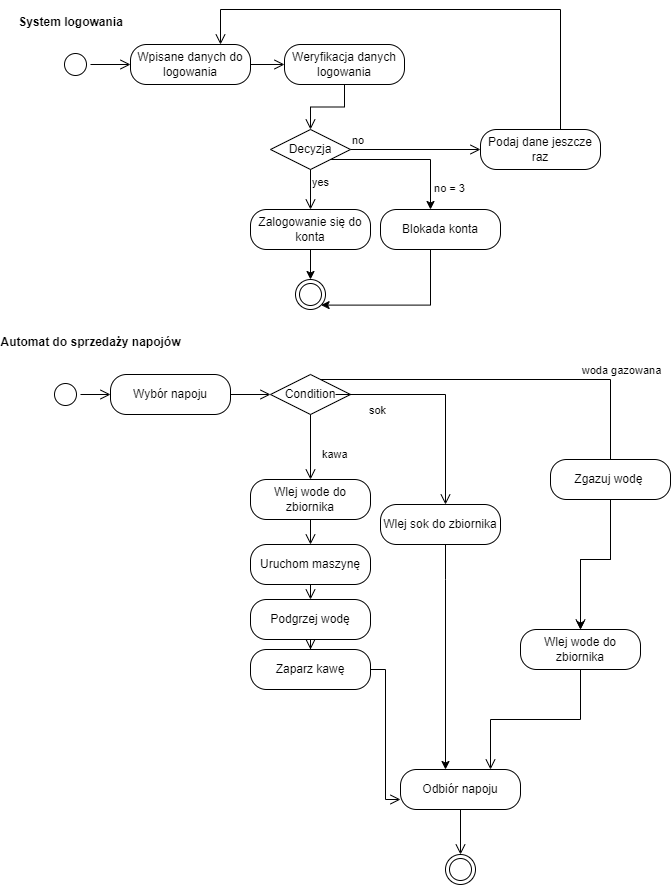

The diagram above was exported from draw.io. Its source (the exported page's mxGraphModel, read from the mxfile embedded in the PNG):
<mxGraphModel dx="1009" dy="542" grid="1" gridSize="10" guides="1" tooltips="1" connect="1" arrows="1" fold="1" page="1" pageScale="1" pageWidth="827" pageHeight="1169" math="0" shadow="0">
  <root>
    <mxCell id="0" />
    <mxCell id="1" parent="0" />
    <mxCell id="Vogl9o76jq1zuOi4qUxD-1" value="" style="ellipse;html=1;shape=startState;" vertex="1" parent="1">
      <mxGeometry x="70" y="60" width="30" height="30" as="geometry" />
    </mxCell>
    <mxCell id="Vogl9o76jq1zuOi4qUxD-2" value="" style="edgeStyle=orthogonalEdgeStyle;html=1;verticalAlign=bottom;endArrow=open;endSize=8;rounded=0;" edge="1" source="Vogl9o76jq1zuOi4qUxD-1" parent="1" target="Vogl9o76jq1zuOi4qUxD-13">
      <mxGeometry relative="1" as="geometry">
        <mxPoint x="200" y="75" as="targetPoint" />
      </mxGeometry>
    </mxCell>
    <mxCell id="Vogl9o76jq1zuOi4qUxD-3" value="Weryfikacja danych logowania" style="rounded=1;whiteSpace=wrap;html=1;arcSize=40;" vertex="1" parent="1">
      <mxGeometry x="294" y="55" width="120" height="40" as="geometry" />
    </mxCell>
    <mxCell id="Vogl9o76jq1zuOi4qUxD-4" value="" style="edgeStyle=orthogonalEdgeStyle;html=1;verticalAlign=bottom;endArrow=open;endSize=8;rounded=0;" edge="1" source="Vogl9o76jq1zuOi4qUxD-3" parent="1" target="Vogl9o76jq1zuOi4qUxD-6">
      <mxGeometry relative="1" as="geometry">
        <mxPoint x="320" y="160" as="targetPoint" />
      </mxGeometry>
    </mxCell>
    <mxCell id="Vogl9o76jq1zuOi4qUxD-5" value="System logowania" style="text;align=center;fontStyle=1;verticalAlign=middle;spacingLeft=3;spacingRight=3;strokeColor=none;rotatable=0;points=[[0,0.5],[1,0.5]];portConstraint=eastwest;html=1;" vertex="1" parent="1">
      <mxGeometry x="40" y="20" width="80" height="26" as="geometry" />
    </mxCell>
    <mxCell id="Vogl9o76jq1zuOi4qUxD-19" style="edgeStyle=orthogonalEdgeStyle;rounded=0;orthogonalLoop=1;jettySize=auto;html=1;" edge="1" parent="1" source="Vogl9o76jq1zuOi4qUxD-6" target="Vogl9o76jq1zuOi4qUxD-21">
      <mxGeometry relative="1" as="geometry">
        <mxPoint x="420" y="260" as="targetPoint" />
        <Array as="points">
          <mxPoint x="440" y="170" />
        </Array>
      </mxGeometry>
    </mxCell>
    <mxCell id="Vogl9o76jq1zuOi4qUxD-20" value="no = 3" style="edgeLabel;html=1;align=center;verticalAlign=middle;resizable=0;points=[];" vertex="1" connectable="0" parent="Vogl9o76jq1zuOi4qUxD-19">
      <mxGeometry x="0.3122" relative="1" as="geometry">
        <mxPoint x="20" y="28" as="offset" />
      </mxGeometry>
    </mxCell>
    <mxCell id="Vogl9o76jq1zuOi4qUxD-6" value="Decyzja" style="rhombus;whiteSpace=wrap;html=1;" vertex="1" parent="1">
      <mxGeometry x="280" y="140" width="80" height="40" as="geometry" />
    </mxCell>
    <mxCell id="Vogl9o76jq1zuOi4qUxD-7" value="no" style="edgeStyle=orthogonalEdgeStyle;html=1;align=left;verticalAlign=bottom;endArrow=open;endSize=8;rounded=0;" edge="1" source="Vogl9o76jq1zuOi4qUxD-6" parent="1" target="Vogl9o76jq1zuOi4qUxD-9">
      <mxGeometry x="-1" relative="1" as="geometry">
        <mxPoint x="460" y="160" as="targetPoint" />
      </mxGeometry>
    </mxCell>
    <mxCell id="Vogl9o76jq1zuOi4qUxD-8" value="yes" style="edgeStyle=orthogonalEdgeStyle;html=1;align=left;verticalAlign=top;endArrow=open;endSize=8;rounded=0;" edge="1" source="Vogl9o76jq1zuOi4qUxD-6" parent="1" target="Vogl9o76jq1zuOi4qUxD-11">
      <mxGeometry x="-1" relative="1" as="geometry">
        <mxPoint x="320" y="240" as="targetPoint" />
      </mxGeometry>
    </mxCell>
    <mxCell id="Vogl9o76jq1zuOi4qUxD-9" value="Podaj dane jeszcze raz" style="rounded=1;whiteSpace=wrap;html=1;arcSize=40;" vertex="1" parent="1">
      <mxGeometry x="490" y="140" width="120" height="40" as="geometry" />
    </mxCell>
    <mxCell id="Vogl9o76jq1zuOi4qUxD-10" value="" style="edgeStyle=orthogonalEdgeStyle;html=1;verticalAlign=bottom;endArrow=open;endSize=8;rounded=0;entryX=0.75;entryY=0;entryDx=0;entryDy=0;" edge="1" source="Vogl9o76jq1zuOi4qUxD-9" parent="1" target="Vogl9o76jq1zuOi4qUxD-13">
      <mxGeometry relative="1" as="geometry">
        <mxPoint x="460" y="50" as="targetPoint" />
        <Array as="points">
          <mxPoint x="570" y="20" />
          <mxPoint x="230" y="20" />
        </Array>
      </mxGeometry>
    </mxCell>
    <mxCell id="Vogl9o76jq1zuOi4qUxD-18" style="edgeStyle=orthogonalEdgeStyle;rounded=0;orthogonalLoop=1;jettySize=auto;html=1;" edge="1" parent="1" source="Vogl9o76jq1zuOi4qUxD-11" target="Vogl9o76jq1zuOi4qUxD-16">
      <mxGeometry relative="1" as="geometry" />
    </mxCell>
    <mxCell id="Vogl9o76jq1zuOi4qUxD-11" value="Zalogowanie się do konta" style="rounded=1;whiteSpace=wrap;html=1;arcSize=40;" vertex="1" parent="1">
      <mxGeometry x="260" y="220" width="120" height="40" as="geometry" />
    </mxCell>
    <mxCell id="Vogl9o76jq1zuOi4qUxD-13" value="Wpisane danych do logowania" style="rounded=1;whiteSpace=wrap;html=1;arcSize=40;" vertex="1" parent="1">
      <mxGeometry x="140" y="55" width="120" height="40" as="geometry" />
    </mxCell>
    <mxCell id="Vogl9o76jq1zuOi4qUxD-14" value="" style="edgeStyle=orthogonalEdgeStyle;html=1;verticalAlign=bottom;endArrow=open;endSize=8;rounded=0;entryX=0;entryY=0.5;entryDx=0;entryDy=0;" edge="1" source="Vogl9o76jq1zuOi4qUxD-13" parent="1" target="Vogl9o76jq1zuOi4qUxD-3">
      <mxGeometry relative="1" as="geometry">
        <mxPoint x="200" y="155" as="targetPoint" />
      </mxGeometry>
    </mxCell>
    <mxCell id="Vogl9o76jq1zuOi4qUxD-15" value="Automat do sprzedaży napojów" style="text;align=center;fontStyle=1;verticalAlign=middle;spacingLeft=3;spacingRight=3;strokeColor=none;rotatable=0;points=[[0,0.5],[1,0.5]];portConstraint=eastwest;html=1;" vertex="1" parent="1">
      <mxGeometry x="60" y="340" width="80" height="26" as="geometry" />
    </mxCell>
    <mxCell id="Vogl9o76jq1zuOi4qUxD-16" value="" style="ellipse;html=1;shape=endState;" vertex="1" parent="1">
      <mxGeometry x="305" y="290" width="30" height="30" as="geometry" />
    </mxCell>
    <mxCell id="Vogl9o76jq1zuOi4qUxD-23" style="edgeStyle=orthogonalEdgeStyle;rounded=0;orthogonalLoop=1;jettySize=auto;html=1;entryX=1;entryY=1;entryDx=0;entryDy=0;" edge="1" parent="1" source="Vogl9o76jq1zuOi4qUxD-21" target="Vogl9o76jq1zuOi4qUxD-16">
      <mxGeometry relative="1" as="geometry">
        <Array as="points">
          <mxPoint x="440" y="316" />
        </Array>
      </mxGeometry>
    </mxCell>
    <mxCell id="Vogl9o76jq1zuOi4qUxD-21" value="Blokada konta" style="rounded=1;whiteSpace=wrap;html=1;arcSize=40;" vertex="1" parent="1">
      <mxGeometry x="390" y="220" width="120" height="40" as="geometry" />
    </mxCell>
    <mxCell id="Vogl9o76jq1zuOi4qUxD-25" value="" style="ellipse;html=1;shape=startState;" vertex="1" parent="1">
      <mxGeometry x="60" y="390" width="30" height="30" as="geometry" />
    </mxCell>
    <mxCell id="Vogl9o76jq1zuOi4qUxD-26" value="" style="edgeStyle=orthogonalEdgeStyle;html=1;verticalAlign=bottom;endArrow=open;endSize=8;rounded=0;" edge="1" source="Vogl9o76jq1zuOi4qUxD-25" parent="1" target="Vogl9o76jq1zuOi4qUxD-27">
      <mxGeometry relative="1" as="geometry">
        <mxPoint x="180" y="405" as="targetPoint" />
      </mxGeometry>
    </mxCell>
    <mxCell id="Vogl9o76jq1zuOi4qUxD-27" value="Wybór napoju" style="rounded=1;whiteSpace=wrap;html=1;arcSize=40;" vertex="1" parent="1">
      <mxGeometry x="120" y="385" width="120" height="40" as="geometry" />
    </mxCell>
    <mxCell id="Vogl9o76jq1zuOi4qUxD-28" value="" style="edgeStyle=orthogonalEdgeStyle;html=1;verticalAlign=bottom;endArrow=open;endSize=8;rounded=0;" edge="1" source="Vogl9o76jq1zuOi4qUxD-27" parent="1" target="Vogl9o76jq1zuOi4qUxD-29">
      <mxGeometry relative="1" as="geometry">
        <mxPoint x="320" y="405" as="targetPoint" />
      </mxGeometry>
    </mxCell>
    <mxCell id="Vogl9o76jq1zuOi4qUxD-46" style="edgeStyle=orthogonalEdgeStyle;rounded=0;orthogonalLoop=1;jettySize=auto;html=1;" edge="1" parent="1" source="Vogl9o76jq1zuOi4qUxD-29" target="Vogl9o76jq1zuOi4qUxD-52">
      <mxGeometry relative="1" as="geometry">
        <mxPoint x="620" y="580" as="targetPoint" />
        <Array as="points">
          <mxPoint x="620" y="390" />
          <mxPoint x="620" y="570" />
        </Array>
      </mxGeometry>
    </mxCell>
    <mxCell id="Vogl9o76jq1zuOi4qUxD-47" value="woda gazowana" style="edgeLabel;html=1;align=center;verticalAlign=middle;resizable=0;points=[];" vertex="1" connectable="0" parent="Vogl9o76jq1zuOi4qUxD-46">
      <mxGeometry x="-0.3251" y="2" relative="1" as="geometry">
        <mxPoint x="108" y="-8" as="offset" />
      </mxGeometry>
    </mxCell>
    <mxCell id="Vogl9o76jq1zuOi4qUxD-29" value="Condition" style="rhombus;whiteSpace=wrap;html=1;" vertex="1" parent="1">
      <mxGeometry x="280" y="385" width="80" height="40" as="geometry" />
    </mxCell>
    <mxCell id="Vogl9o76jq1zuOi4qUxD-30" value="sok" style="edgeStyle=orthogonalEdgeStyle;html=1;align=left;verticalAlign=bottom;endArrow=open;endSize=8;rounded=0;" edge="1" parent="1">
      <mxGeometry x="-0.7073" y="-25" relative="1" as="geometry">
        <mxPoint x="455" y="515" as="targetPoint" />
        <mxPoint as="offset" />
        <mxPoint x="345" y="405" as="sourcePoint" />
        <Array as="points">
          <mxPoint x="455" y="405" />
        </Array>
      </mxGeometry>
    </mxCell>
    <mxCell id="Vogl9o76jq1zuOi4qUxD-31" value="kawa" style="edgeStyle=orthogonalEdgeStyle;html=1;align=left;verticalAlign=top;endArrow=open;endSize=8;rounded=0;" edge="1" source="Vogl9o76jq1zuOi4qUxD-29" parent="1" target="Vogl9o76jq1zuOi4qUxD-32">
      <mxGeometry x="-0.1736" y="10" relative="1" as="geometry">
        <mxPoint x="320" y="485" as="targetPoint" />
        <mxPoint as="offset" />
      </mxGeometry>
    </mxCell>
    <mxCell id="Vogl9o76jq1zuOi4qUxD-32" value="Wlej wode do zbiornika" style="rounded=1;whiteSpace=wrap;html=1;arcSize=40;" vertex="1" parent="1">
      <mxGeometry x="260" y="490" width="120" height="40" as="geometry" />
    </mxCell>
    <mxCell id="Vogl9o76jq1zuOi4qUxD-33" value="" style="edgeStyle=orthogonalEdgeStyle;html=1;verticalAlign=bottom;endArrow=open;endSize=8;rounded=0;" edge="1" source="Vogl9o76jq1zuOi4qUxD-32" parent="1" target="Vogl9o76jq1zuOi4qUxD-34">
      <mxGeometry relative="1" as="geometry">
        <mxPoint x="320" y="590" as="targetPoint" />
      </mxGeometry>
    </mxCell>
    <mxCell id="Vogl9o76jq1zuOi4qUxD-34" value="Uruchom maszynę" style="rounded=1;whiteSpace=wrap;html=1;arcSize=40;" vertex="1" parent="1">
      <mxGeometry x="260" y="555" width="120" height="40" as="geometry" />
    </mxCell>
    <mxCell id="Vogl9o76jq1zuOi4qUxD-35" value="" style="edgeStyle=orthogonalEdgeStyle;html=1;verticalAlign=bottom;endArrow=open;endSize=8;rounded=0;" edge="1" source="Vogl9o76jq1zuOi4qUxD-34" parent="1" target="Vogl9o76jq1zuOi4qUxD-36">
      <mxGeometry relative="1" as="geometry">
        <mxPoint x="320" y="670" as="targetPoint" />
      </mxGeometry>
    </mxCell>
    <mxCell id="Vogl9o76jq1zuOi4qUxD-36" value="Podgrzej wodę" style="rounded=1;whiteSpace=wrap;html=1;arcSize=40;" vertex="1" parent="1">
      <mxGeometry x="260" y="610" width="120" height="40" as="geometry" />
    </mxCell>
    <mxCell id="Vogl9o76jq1zuOi4qUxD-37" value="" style="edgeStyle=orthogonalEdgeStyle;html=1;verticalAlign=bottom;endArrow=open;endSize=8;rounded=0;" edge="1" source="Vogl9o76jq1zuOi4qUxD-36" parent="1" target="Vogl9o76jq1zuOi4qUxD-38">
      <mxGeometry relative="1" as="geometry">
        <mxPoint x="320" y="680" as="targetPoint" />
      </mxGeometry>
    </mxCell>
    <mxCell id="Vogl9o76jq1zuOi4qUxD-38" value="Zaparz kawę" style="rounded=1;whiteSpace=wrap;html=1;arcSize=40;" vertex="1" parent="1">
      <mxGeometry x="260" y="660" width="120" height="40" as="geometry" />
    </mxCell>
    <mxCell id="Vogl9o76jq1zuOi4qUxD-39" value="" style="edgeStyle=orthogonalEdgeStyle;html=1;verticalAlign=bottom;endArrow=open;endSize=8;rounded=0;entryX=0;entryY=0.75;entryDx=0;entryDy=0;" edge="1" source="Vogl9o76jq1zuOi4qUxD-38" parent="1" target="Vogl9o76jq1zuOi4qUxD-40">
      <mxGeometry relative="1" as="geometry">
        <mxPoint x="320" y="760" as="targetPoint" />
      </mxGeometry>
    </mxCell>
    <mxCell id="Vogl9o76jq1zuOi4qUxD-40" value="Odbiór napoju" style="rounded=1;whiteSpace=wrap;html=1;arcSize=40;" vertex="1" parent="1">
      <mxGeometry x="410" y="780" width="120" height="40" as="geometry" />
    </mxCell>
    <mxCell id="Vogl9o76jq1zuOi4qUxD-41" value="" style="edgeStyle=orthogonalEdgeStyle;html=1;verticalAlign=bottom;endArrow=open;endSize=8;rounded=0;" edge="1" source="Vogl9o76jq1zuOi4qUxD-40" parent="1" target="Vogl9o76jq1zuOi4qUxD-42">
      <mxGeometry relative="1" as="geometry">
        <mxPoint x="470" y="880" as="targetPoint" />
      </mxGeometry>
    </mxCell>
    <mxCell id="Vogl9o76jq1zuOi4qUxD-42" value="" style="ellipse;html=1;shape=endState;" vertex="1" parent="1">
      <mxGeometry x="455" y="865" width="30" height="30" as="geometry" />
    </mxCell>
    <mxCell id="Vogl9o76jq1zuOi4qUxD-45" style="edgeStyle=orthogonalEdgeStyle;rounded=0;orthogonalLoop=1;jettySize=auto;html=1;" edge="1" parent="1">
      <mxGeometry relative="1" as="geometry">
        <mxPoint x="455" y="555" as="sourcePoint" />
        <mxPoint x="455" y="780" as="targetPoint" />
        <Array as="points">
          <mxPoint x="455" y="590" />
          <mxPoint x="455" y="590" />
        </Array>
      </mxGeometry>
    </mxCell>
    <mxCell id="Vogl9o76jq1zuOi4qUxD-43" value="Wlej sok do zbiornika" style="rounded=1;whiteSpace=wrap;html=1;arcSize=40;" vertex="1" parent="1">
      <mxGeometry x="390" y="515" width="120" height="40" as="geometry" />
    </mxCell>
    <mxCell id="Vogl9o76jq1zuOi4qUxD-52" value="Wlej wode do zbiornika" style="rounded=1;whiteSpace=wrap;html=1;arcSize=40;" vertex="1" parent="1">
      <mxGeometry x="530" y="640" width="120" height="40" as="geometry" />
    </mxCell>
    <mxCell id="Vogl9o76jq1zuOi4qUxD-53" value="" style="edgeStyle=orthogonalEdgeStyle;html=1;verticalAlign=bottom;endArrow=open;endSize=8;rounded=0;entryX=0.75;entryY=0;entryDx=0;entryDy=0;" edge="1" source="Vogl9o76jq1zuOi4qUxD-52" parent="1" target="Vogl9o76jq1zuOi4qUxD-40">
      <mxGeometry relative="1" as="geometry">
        <mxPoint x="620" y="660" as="targetPoint" />
      </mxGeometry>
    </mxCell>
    <mxCell id="Vogl9o76jq1zuOi4qUxD-54" value="Zgazuj wodę&amp;nbsp;" style="rounded=1;whiteSpace=wrap;html=1;arcSize=40;" vertex="1" parent="1">
      <mxGeometry x="560" y="470" width="120" height="40" as="geometry" />
    </mxCell>
    <mxCell id="Vogl9o76jq1zuOi4qUxD-55" value="" style="edgeStyle=orthogonalEdgeStyle;html=1;verticalAlign=bottom;endArrow=open;endSize=8;rounded=0;entryX=0.5;entryY=0;entryDx=0;entryDy=0;" edge="1" source="Vogl9o76jq1zuOi4qUxD-54" parent="1" target="Vogl9o76jq1zuOi4qUxD-52">
      <mxGeometry relative="1" as="geometry">
        <mxPoint x="620" y="570" as="targetPoint" />
        <Array as="points">
          <mxPoint x="620" y="570" />
          <mxPoint x="590" y="570" />
        </Array>
      </mxGeometry>
    </mxCell>
  </root>
</mxGraphModel>